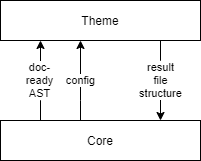

The diagram above was exported from draw.io. Its source (the exported page's mxGraphModel, read from the mxfile embedded in the PNG):
<mxGraphModel dx="665" dy="345" grid="1" gridSize="10" guides="1" tooltips="1" connect="1" arrows="1" fold="1" page="1" pageScale="1" pageWidth="1169" pageHeight="827" math="0" shadow="0">
  <root>
    <mxCell id="0" />
    <mxCell id="1" parent="0" />
    <mxCell id="X1P_XgFXTvOO_9OEPZov-11" style="edgeStyle=orthogonalEdgeStyle;rounded=0;orthogonalLoop=1;jettySize=auto;html=1;" edge="1" parent="1" source="X1P_XgFXTvOO_9OEPZov-1" target="X1P_XgFXTvOO_9OEPZov-2">
      <mxGeometry relative="1" as="geometry">
        <Array as="points">
          <mxPoint x="280" y="380" />
          <mxPoint x="280" y="380" />
        </Array>
      </mxGeometry>
    </mxCell>
    <mxCell id="X1P_XgFXTvOO_9OEPZov-12" value="doc-&lt;br&gt;ready&lt;br&gt;AST" style="edgeLabel;html=1;align=center;verticalAlign=middle;resizable=0;points=[];" vertex="1" connectable="0" parent="X1P_XgFXTvOO_9OEPZov-11">
      <mxGeometry x="0.35" y="1" relative="1" as="geometry">
        <mxPoint y="13.89" as="offset" />
      </mxGeometry>
    </mxCell>
    <mxCell id="X1P_XgFXTvOO_9OEPZov-13" style="edgeStyle=orthogonalEdgeStyle;rounded=0;orthogonalLoop=1;jettySize=auto;html=1;" edge="1" parent="1" source="X1P_XgFXTvOO_9OEPZov-1" target="X1P_XgFXTvOO_9OEPZov-2">
      <mxGeometry relative="1" as="geometry">
        <Array as="points">
          <mxPoint x="320" y="380" />
          <mxPoint x="320" y="380" />
        </Array>
      </mxGeometry>
    </mxCell>
    <mxCell id="X1P_XgFXTvOO_9OEPZov-14" value="config" style="edgeLabel;html=1;align=center;verticalAlign=middle;resizable=0;points=[];" vertex="1" connectable="0" parent="X1P_XgFXTvOO_9OEPZov-13">
      <mxGeometry x="-0.215" y="1" relative="1" as="geometry">
        <mxPoint x="1" y="-8.4" as="offset" />
      </mxGeometry>
    </mxCell>
    <mxCell id="X1P_XgFXTvOO_9OEPZov-1" value="Core" style="rounded=0;whiteSpace=wrap;html=1;" vertex="1" parent="1">
      <mxGeometry x="240" y="400" width="200" height="40" as="geometry" />
    </mxCell>
    <mxCell id="X1P_XgFXTvOO_9OEPZov-15" style="edgeStyle=orthogonalEdgeStyle;rounded=0;orthogonalLoop=1;jettySize=auto;html=1;" edge="1" parent="1" source="X1P_XgFXTvOO_9OEPZov-2" target="X1P_XgFXTvOO_9OEPZov-1">
      <mxGeometry relative="1" as="geometry">
        <Array as="points">
          <mxPoint x="400" y="340" />
          <mxPoint x="400" y="340" />
        </Array>
      </mxGeometry>
    </mxCell>
    <mxCell id="X1P_XgFXTvOO_9OEPZov-16" value="result&lt;br&gt;file&lt;br&gt;structure" style="edgeLabel;html=1;align=center;verticalAlign=middle;resizable=0;points=[];" vertex="1" connectable="0" parent="X1P_XgFXTvOO_9OEPZov-15">
      <mxGeometry x="-0.395" y="-3" relative="1" as="geometry">
        <mxPoint x="3" y="15.6" as="offset" />
      </mxGeometry>
    </mxCell>
    <mxCell id="X1P_XgFXTvOO_9OEPZov-2" value="Theme" style="rounded=0;whiteSpace=wrap;html=1;" vertex="1" parent="1">
      <mxGeometry x="240" y="280" width="200" height="40" as="geometry" />
    </mxCell>
  </root>
</mxGraphModel>